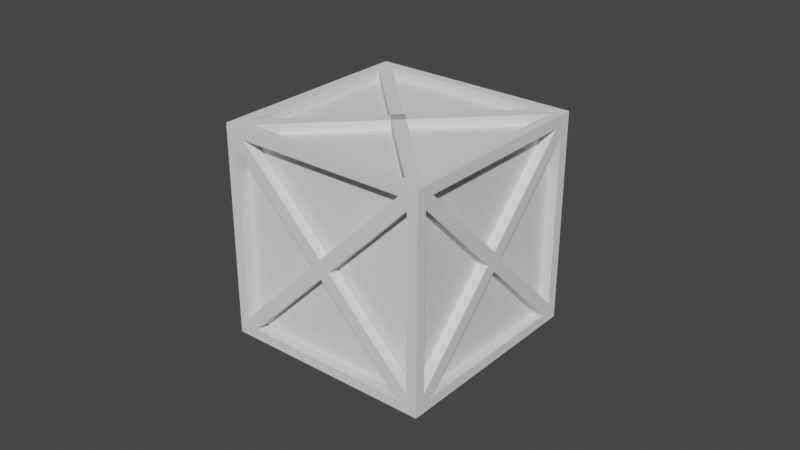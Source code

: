 # Source: wooden_crate.blend  (saved by Blender 3.5.10; exported with 4.5.12 LTS)
import bpy
from mathutils import Matrix  # noqa: F401  (used for matrix-valued properties, if any)

bpy.ops.wm.read_factory_settings(use_empty=True)
scene = bpy.context.scene
scene.name = 'Scene'

# ---- collections
col_collection = bpy.data.collections.new('Collection'); scene.collection.children.link(col_collection)

# ---- world
world_world = bpy.data.worlds.new('World'); scene.world = world_world
world_world.use_nodes = True; world_world.node_tree.nodes.clear()
_N = world_world.node_tree.nodes; _L = world_world.node_tree.links
n0 = _N.new('ShaderNodeOutputWorld'); n0.name = 'World Output'; n0.location = (300, 300)
n1 = _N.new('ShaderNodeBackground'); n1.name = 'Background'; n1.location = (10, 300)
n1.inputs[0].default_value = (0.05088, 0.05088, 0.05088, 1.0)
_L.new(n1.outputs[0], n0.inputs[0])
n0.is_active_output = True
world_world.color = (0.05088, 0.05088, 0.05088)
world_world.use_sun_shadow = False
world_world.sun_shadow_jitter_overblur = 0.0

# ---- meshes
me_cube_005 = bpy.data.meshes.new('Cube.005')
me_cube_005.from_pydata([(-0.8892, -0.8998, 0.9038), (-0.893, 0.9184, -0.9031), (-1.0, -1.0, -1.0), (-0.893, 0.9184, 0.8969), (-0.8892, 0.9002, 0.9038), (0.9, -0.9031, -0.9031), (0.9108, -0.8998, 0.9038), (-1.0, -1.0, 1.0), (-0.9003, -0.8835, -0.9031), (0.907, 0.9184, -0.9031), (0.9108, 0.9002, 0.9038), (-0.8951, -0.8799, -0.9031), (0.907, 0.9184, 0.8969), (-0.9003, -0.8835, 0.8969), (-0.8951, -0.8799, 0.8969), (0.9, -0.9031, 0.8969), (-1.0, 1.0, -1.0), (-0.8951, 0.9201, -0.9031), (-0.8951, 0.9201, 0.8969), (0.9, 0.8969, -0.9031), (-1.0, 1.0, 1.0), (0.8997, -0.8835, -0.9031), (0.8997, -0.8835, 0.8969), (0.9, 0.8969, 0.8969), (1.0, -1.0, -1.0), (1.0, -1.0, 1.0), (1.0, 1.0, -1.0), (1.0, 1.0, 1.0), (1.0, 0.8969, 0.8969), (1.0, -0.9031, -0.9031), (1.0, -0.9031, 0.8969), (1.0, 0.8969, -0.9031), (0.9423, -0.9031, -0.9031), (0.9423, -0.9031, 0.8969), (0.9423, 0.8969, -0.9031), (0.9423, 0.8969, 0.8969), (0.8997, -1.0, 0.8969), (-0.9003, -1.0, -0.9031), (-0.9003, -1.0, 0.8969), (0.8997, -1.0, -0.9031), (-1.0, -0.8799, 0.8969), (-1.0, -0.8799, -0.9031), (-1.0, 0.9201, -0.9031), (-1.0, 0.9201, 0.8969), (-0.893, 1.0, 0.8969), (-0.893, 1.0, -0.9031), (0.907, 1.0, -0.9031), (0.907, 1.0, 0.8969), (-0.8892, 0.9002, 1.0), (-0.8892, -0.8998, 1.0), (0.9108, -0.8998, 1.0), (0.9108, 0.9002, 1.0)], [], [(20, 16, 42, 43), (41, 42, 16, 2, 7, 20, 43, 40), (27, 26, 46, 47), (46, 26, 16, 20, 27, 47, 44, 45), (28, 31, 26, 27, 25, 24, 29, 30), (29, 24, 26, 31), (36, 39, 24, 25, 7, 2, 37, 38), (37, 2, 24, 39), (16, 26, 24, 2), (50, 25, 27, 51), (51, 27, 20, 7, 25, 50, 49, 48), (5, 19, 23, 15), (23, 19, 34, 35), (34, 31, 28, 35), (33, 30, 29, 32), (5, 15, 33, 32), (19, 5, 32, 34), (29, 31, 34, 32), (35, 28, 30, 33), (15, 23, 35, 33), (8, 13, 38, 37), (8, 21, 22, 13), (22, 21, 39, 36), (39, 21, 8, 37), (13, 22, 36, 38), (17, 18, 43, 42), (17, 11, 14, 18), (14, 11, 41, 40), (41, 11, 17, 42), (43, 18, 14, 40), (44, 3, 1, 45), (46, 9, 12, 47), (9, 1, 3, 12), (45, 1, 9, 46), (12, 3, 44, 47), (49, 0, 4, 48), (48, 4, 10, 51), (10, 6, 50, 51), (6, 0, 49, 50), (4, 0, 6, 10)])
me_cube_005.polygons.foreach_set('material_index', [0, 0, 0, 0, 0, 0, 0, 0, 0, 0, 0, 13648, 13648, 13648, 13648, 13648, 13648, 13648, 13648, 13648, 13648, 13648, 13648, 13648, 13648, 13648, 13648, 13648, 13648, 13648, 13648, 13648, 13648, 13648, 13648, 13648, 13648, 13648, 13648, 13648])
_uv = me_cube_005.uv_layers.new(name='UVMap')
_uv.uv.foreach_set('vector', [0.625, 0.25, 0.375, 0.25, 0.3871, 0.24, 0.6121, 0.24, 0.3871, 0.01501, 0.3871, 0.24, 0.375, 0.25, 0.375, 0.0, 0.625, 0.0, 0.625, 0.25, 0.6121, 0.24, 0.6121, 0.01501, 0.625, 0.5, 0.375, 0.5, 0.3871, 0.4884, 0.6121, 0.4884, 0.3871, 0.4884, 0.375, 0.5, 0.375, 0.25, 0.625, 0.25, 0.625, 0.5, 0.6121, 0.4884, 0.6121, 0.2634, 0.3871, 0.2634, 0.6121, 0.5129, 0.3871, 0.5129, 0.375, 0.5, 0.625, 0.5, 0.625, 0.75, 0.375, 0.75, 0.3871, 0.7379, 0.6121, 0.7379, 0.3871, 0.7379, 0.375, 0.75, 0.375, 0.5, 0.3871, 0.5129, 0.6121, 0.7625, 0.3871, 0.7625, 0.375, 0.75, 0.625, 0.75, 0.625, 1.0, 0.375, 1.0, 0.3871, 0.9875, 0.6121, 0.9875, 0.3871, 0.9875, 0.375, 1.0, 0.375, 0.75, 0.3871, 0.7625, 0.125, 0.5, 0.375, 0.5, 0.375, 0.75, 0.125, 0.75, 0.6361, 0.7375, 0.625, 0.75, 0.625, 0.5, 0.6361, 0.5125, 0.6361, 0.5125, 0.625, 0.5, 0.875, 0.5, 0.875, 0.75, 0.625, 0.75, 0.6361, 0.7375, 0.8611, 0.7375, 0.8611, 0.5125, 0.375, 0.0, 0.375, 0.25, 0.625, 0.25, 0.625, 0.0, 0.625, 0.25, 0.375, 0.25, 0.375, 0.2559, 0.625, 0.2559, 0.375, 0.2559, 0.375, 0.2639, 0.625, 0.2639, 0.625, 0.2559, 0.625, 0.9941, 0.625, 0.9861, 0.375, 0.9861, 0.375, 0.9941, 0.375, 1.0, 0.625, 1.0, 0.625, 0.9941, 0.375, 0.9941, 0.125, 0.5, 0.125, 0.75, 0.1309, 0.75, 0.1309, 0.5, 0.1389, 0.75, 0.1389, 0.5, 0.1309, 0.5, 0.1309, 0.75, 0.8691, 0.5, 0.8611, 0.5, 0.8611, 0.75, 0.8691, 0.75, 0.875, 0.75, 0.875, 0.5, 0.8691, 0.5, 0.8691, 0.75, 0.375, 0.25, 0.625, 0.25, 0.625, 0.2338, 0.375, 0.2338, 0.375, 0.25, 0.375, 0.5, 0.625, 0.5, 0.625, 0.25, 0.625, 0.5, 0.375, 0.5, 0.375, 0.5162, 0.625, 0.5162, 0.375, 0.5162, 0.375, 0.5, 0.125, 0.5, 0.125, 0.5162, 0.875, 0.5, 0.625, 0.5, 0.625, 0.5162, 0.875, 0.5162, 0.375, 0.5, 0.625, 0.5, 0.625, 0.4854, 0.375, 0.4854, 0.375, 0.5, 0.375, 0.75, 0.625, 0.75, 0.625, 0.5, 0.625, 0.75, 0.375, 0.75, 0.375, 0.7646, 0.625, 0.7646, 0.3604, 0.75, 0.375, 0.75, 0.375, 0.5, 0.3604, 0.5, 0.6396, 0.5, 0.625, 0.5, 0.625, 0.75, 0.6396, 0.75, 0.625, 0.01134, 0.625, 0.0, 0.375, 0.0, 0.375, 0.01134, 0.375, 0.7387, 0.375, 0.75, 0.625, 0.75, 0.625, 0.7387, 0.375, 0.75, 0.375, 1.0, 0.625, 1.0, 0.625, 0.75, 0.125, 0.7387, 0.125, 0.75, 0.375, 0.75, 0.375, 0.7387, 0.625, 0.75, 0.875, 0.75, 0.875, 0.7387, 0.625, 0.7387, 0.5936, 0.0, 0.375, 0.0, 0.375, 0.25, 0.5936, 0.25, 0.5936, 0.25, 0.375, 0.25, 0.375, 0.5, 0.5936, 0.5, 0.375, 0.5, 0.375, 0.75, 0.5936, 0.75, 0.5936, 0.5, 0.375, 0.75, 0.375, 1.0, 0.5936, 1.0, 0.5936, 0.75, 0.125, 0.5, 0.125, 0.75, 0.375, 0.75, 0.375, 0.5])
me_cube_005.update()
me_cube_016 = bpy.data.meshes.new('Cube.016')
me_cube_016.from_pydata([(-1.0, -1.0, -1.0), (-1.0, -1.0, 1.0), (-1.0, 1.0, -1.0), (-1.0, 1.0, 1.0), (1.0, -1.0, -1.0), (1.0, -1.0, 1.0), (1.0, 1.0, -1.0), (1.0, 1.0, 1.0), (-1.0, -20.8, 0.04808), (-1.0, 20.8, 0.04808), (-1.0, -20.8, -0.04808), (-1.0, 20.8, -0.04808), (1.0, -20.8, 0.04808), (1.0, 20.8, 0.04808), (1.0, -20.8, -0.04808), (1.0, 20.8, -0.04808), (38.39, 1.449, 1.007), (1.621, 22.35, 0.01164), (36.62, 0.4444, 1.055), (-0.1471, 21.34, 0.05949), (38.39, 0.3231, 0.9523), (1.621, 21.22, -0.04301), (36.62, -0.6816, 1.0), (-0.1471, 20.22, 0.004844), (36.62, 22.35, 0.01164), (-0.1471, 1.449, 1.007), (38.39, 21.34, 0.05949), (1.621, 0.4444, 1.055), (36.62, 21.22, -0.04301), (-0.1471, 0.3231, 0.9523), (38.39, 20.22, 0.004844), (1.621, -0.6816, 1.0), (38.39, 21.34, -0.07346), (1.621, 0.6395, -1.078), (36.62, 22.34, -0.02515), (-0.1471, 1.635, -1.03), (38.39, 20.2, -0.01932), (1.621, -0.4972, -1.024), (36.62, 21.2, 0.02898), (-0.1471, 0.4981, -0.9757), (36.62, 0.6395, -1.078), (-0.1471, 21.34, -0.07346), (38.39, 1.635, -1.03), (1.621, 22.34, -0.02515), (36.62, -0.4972, -1.024), (-0.1471, 20.2, -0.01932), (38.39, 0.4981, -0.9757), (1.621, 21.2, 0.02898), (38.39, -21.15, 0.04892), (1.621, -0.4511, 1.054), (36.62, -22.15, 0.0006228), (-0.1471, -1.446, 1.005), (38.39, -20.02, -0.00522), (1.621, 0.6855, 0.9994), (36.62, -21.01, -0.05352), (-0.1471, -0.3099, 0.9511), (36.62, -0.4511, 1.054), (-0.1471, -21.15, 0.04892), (38.39, -1.446, 1.005), (1.621, -22.15, 0.0006227), (36.62, 0.6855, 0.9994), (-0.1471, -20.02, -0.00522), (38.39, -0.3099, 0.9511), (1.621, -21.01, -0.05352), (38.39, -1.162, -1.033), (1.621, -22.06, -0.03715), (36.62, -0.1572, -1.08), (-0.1471, -21.05, -0.085), (38.39, -0.03564, -0.9779), (1.621, -20.93, 0.01749), (36.62, 0.969, -1.026), (-0.1471, -19.93, -0.03036), (36.62, -22.06, -0.03715), (-0.1471, -1.162, -1.033), (38.39, -21.05, -0.085), (1.621, -0.1572, -1.08), (36.62, -20.93, 0.01749), (-0.1471, -0.03564, -0.9779), (38.39, -19.93, -0.03036), (1.621, 0.969, -1.026)], [], [(0, 1, 3, 2), (2, 3, 7, 6), (6, 7, 5, 4), (4, 5, 1, 0), (2, 6, 4, 0), (7, 3, 1, 5), (8, 9, 11, 10), (10, 11, 15, 14), (14, 15, 13, 12), (12, 13, 9, 8), (10, 14, 12, 8), (15, 11, 9, 13), (16, 17, 19, 18), (18, 19, 23, 22), (22, 23, 21, 20), (20, 21, 17, 16), (18, 22, 20, 16), (23, 19, 17, 21), (24, 25, 27, 26), (26, 27, 31, 30), (30, 31, 29, 28), (28, 29, 25, 24), (26, 30, 28, 24), (31, 27, 25, 29), (32, 33, 35, 34), (34, 35, 39, 38), (38, 39, 37, 36), (36, 37, 33, 32), (34, 38, 36, 32), (39, 35, 33, 37), (40, 41, 43, 42), (42, 43, 47, 46), (46, 47, 45, 44), (44, 45, 41, 40), (42, 46, 44, 40), (47, 43, 41, 45), (48, 49, 51, 50), (50, 51, 55, 54), (54, 55, 53, 52), (52, 53, 49, 48), (50, 54, 52, 48), (55, 51, 49, 53), (56, 57, 59, 58), (58, 59, 63, 62), (62, 63, 61, 60), (60, 61, 57, 56), (58, 62, 60, 56), (63, 59, 57, 61), (64, 65, 67, 66), (66, 67, 71, 70), (70, 71, 69, 68), (68, 69, 65, 64), (66, 70, 68, 64), (71, 67, 65, 69), (72, 73, 75, 74), (74, 75, 79, 78), (78, 79, 77, 76), (76, 77, 73, 72), (74, 78, 76, 72), (79, 75, 73, 77)])
_uv = me_cube_016.uv_layers.new(name='UVMap')
_uv.uv.foreach_set('vector', [0.375, 0.0, 0.625, 0.0, 0.625, 0.25, 0.375, 0.25, 0.375, 0.25, 0.625, 0.25, 0.625, 0.5, 0.375, 0.5, 0.375, 0.5, 0.625, 0.5, 0.625, 0.75, 0.375, 0.75, 0.375, 0.75, 0.625, 0.75, 0.625, 1.0, 0.375, 1.0, 0.125, 0.5, 0.375, 0.5, 0.375, 0.75, 0.125, 0.75, 0.625, 0.5, 0.875, 0.5, 0.875, 0.75, 0.625, 0.75, 0.375, 0.0, 0.625, 0.0, 0.625, 0.25, 0.375, 0.25, 0.375, 0.25, 0.625, 0.25, 0.625, 0.5, 0.375, 0.5, 0.375, 0.5, 0.625, 0.5, 0.625, 0.75, 0.375, 0.75, 0.375, 0.75, 0.625, 0.75, 0.625, 1.0, 0.375, 1.0, 0.125, 0.5, 0.375, 0.5, 0.375, 0.75, 0.125, 0.75, 0.625, 0.5, 0.875, 0.5, 0.875, 0.75, 0.625, 0.75, 0.375, 0.0, 0.625, 0.0, 0.625, 0.25, 0.375, 0.25, 0.375, 0.25, 0.625, 0.25, 0.625, 0.5, 0.375, 0.5, 0.375, 0.5, 0.625, 0.5, 0.625, 0.75, 0.375, 0.75, 0.375, 0.75, 0.625, 0.75, 0.625, 1.0, 0.375, 1.0, 0.125, 0.5, 0.375, 0.5, 0.375, 0.75, 0.125, 0.75, 0.625, 0.5, 0.875, 0.5, 0.875, 0.75, 0.625, 0.75, 0.375, 0.0, 0.625, 0.0, 0.625, 0.25, 0.375, 0.25, 0.375, 0.25, 0.625, 0.25, 0.625, 0.5, 0.375, 0.5, 0.375, 0.5, 0.625, 0.5, 0.625, 0.75, 0.375, 0.75, 0.375, 0.75, 0.625, 0.75, 0.625, 1.0, 0.375, 1.0, 0.125, 0.5, 0.375, 0.5, 0.375, 0.75, 0.125, 0.75, 0.625, 0.5, 0.875, 0.5, 0.875, 0.75, 0.625, 0.75, 0.375, 0.0, 0.625, 0.0, 0.625, 0.25, 0.375, 0.25, 0.375, 0.25, 0.625, 0.25, 0.625, 0.5, 0.375, 0.5, 0.375, 0.5, 0.625, 0.5, 0.625, 0.75, 0.375, 0.75, 0.375, 0.75, 0.625, 0.75, 0.625, 1.0, 0.375, 1.0, 0.125, 0.5, 0.375, 0.5, 0.375, 0.75, 0.125, 0.75, 0.625, 0.5, 0.875, 0.5, 0.875, 0.75, 0.625, 0.75, 0.375, 0.0, 0.625, 0.0, 0.625, 0.25, 0.375, 0.25, 0.375, 0.25, 0.625, 0.25, 0.625, 0.5, 0.375, 0.5, 0.375, 0.5, 0.625, 0.5, 0.625, 0.75, 0.375, 0.75, 0.375, 0.75, 0.625, 0.75, 0.625, 1.0, 0.375, 1.0, 0.125, 0.5, 0.375, 0.5, 0.375, 0.75, 0.125, 0.75, 0.625, 0.5, 0.875, 0.5, 0.875, 0.75, 0.625, 0.75, 0.375, 0.0, 0.625, 0.0, 0.625, 0.25, 0.375, 0.25, 0.375, 0.25, 0.625, 0.25, 0.625, 0.5, 0.375, 0.5, 0.375, 0.5, 0.625, 0.5, 0.625, 0.75, 0.375, 0.75, 0.375, 0.75, 0.625, 0.75, 0.625, 1.0, 0.375, 1.0, 0.125, 0.5, 0.375, 0.5, 0.375, 0.75, 0.125, 0.75, 0.625, 0.5, 0.875, 0.5, 0.875, 0.75, 0.625, 0.75, 0.375, 0.0, 0.625, 0.0, 0.625, 0.25, 0.375, 0.25, 0.375, 0.25, 0.625, 0.25, 0.625, 0.5, 0.375, 0.5, 0.375, 0.5, 0.625, 0.5, 0.625, 0.75, 0.375, 0.75, 0.375, 0.75, 0.625, 0.75, 0.625, 1.0, 0.375, 1.0, 0.125, 0.5, 0.375, 0.5, 0.375, 0.75, 0.125, 0.75, 0.625, 0.5, 0.875, 0.5, 0.875, 0.75, 0.625, 0.75, 0.375, 0.0, 0.625, 0.0, 0.625, 0.25, 0.375, 0.25, 0.375, 0.25, 0.625, 0.25, 0.625, 0.5, 0.375, 0.5, 0.375, 0.5, 0.625, 0.5, 0.625, 0.75, 0.375, 0.75, 0.375, 0.75, 0.625, 0.75, 0.625, 1.0, 0.375, 1.0, 0.125, 0.5, 0.375, 0.5, 0.375, 0.75, 0.125, 0.75, 0.625, 0.5, 0.875, 0.5, 0.875, 0.75, 0.625, 0.75, 0.375, 0.0, 0.625, 0.0, 0.625, 0.25, 0.375, 0.25, 0.375, 0.25, 0.625, 0.25, 0.625, 0.5, 0.375, 0.5, 0.375, 0.5, 0.625, 0.5, 0.625, 0.75, 0.375, 0.75, 0.375, 0.75, 0.625, 0.75, 0.625, 1.0, 0.375, 1.0, 0.125, 0.5, 0.375, 0.5, 0.375, 0.75, 0.125, 0.75, 0.625, 0.5, 0.875, 0.5, 0.875, 0.75, 0.625, 0.75])
me_cube_016.update()

# ---- objects
ob_cube = bpy.data.objects.new('Cube', me_cube_005)
ob_cube_011 = bpy.data.objects.new('Cube.011', me_cube_016)

# ---- transforms, parenting, visibility, modifiers, constraints
ob_cube.location = (0.0, 0.0, 0.0)
ob_cube_011.location = (-0.01498, -0.005679, 0.9474)
ob_cube_011.rotation_euler = (0.7854, 1.571, 4.717)
ob_cube_011.scale = (0.05, 0.0625, 1.3)

# ---- collection membership
col_collection.objects.link(ob_cube)
col_collection.objects.link(ob_cube_011)

# ---- scene / render settings (as saved in the file)
scene.frame_start = 1; scene.frame_end = 250; scene.frame_set(28)
scene.render.engine = 'BLENDER_EEVEE_NEXT'
scene.cycles.sampling_pattern = 'TABULATED_SOBOL'
scene.view_settings.view_transform = 'Filmic'
bpy.context.view_layer.update()

# ---- added for rendering (the .blend has no active camera and no usable light): camera, sun
cam_auto = bpy.data.cameras.new('AutoCamera')
cam_auto.lens = 50.0
cam_auto.sensor_width = 36.0
cam_auto.clip_end = 1000.0
ob_auto_camera = bpy.data.objects.new('AutoCamera', cam_auto)
scene.collection.objects.link(ob_auto_camera)
ob_auto_camera.location = (5.46517, -6.55506, 4.37125)
ob_auto_camera.rotation_euler = (1.09748, -7.21219e-08, 0.694738)
scene.camera = ob_auto_camera
light_auto_sun = bpy.data.lights.new('AutoSun', 'SUN')
light_auto_sun.energy = 3.0
light_auto_sun.angle = 0.0523599
ob_auto_sun = bpy.data.objects.new('AutoSun', light_auto_sun)
scene.collection.objects.link(ob_auto_sun)
ob_auto_sun.rotation_euler = (0.872665, 0.174533, 0.523599)
bpy.context.view_layer.update()
